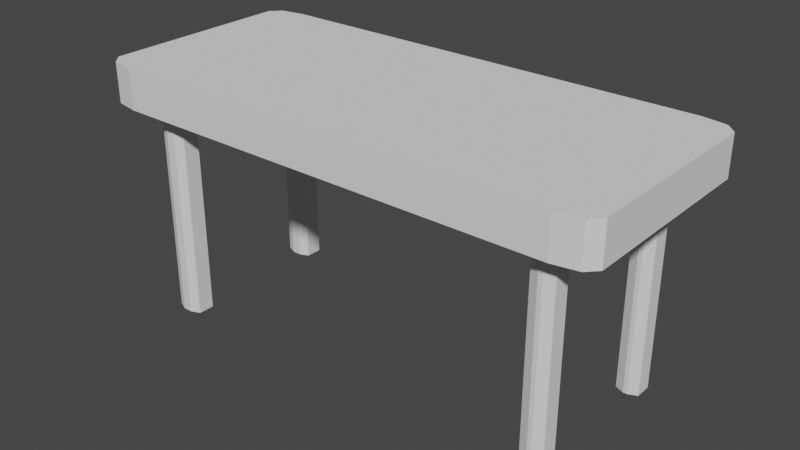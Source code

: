 # Source: table.blend  (saved by Blender 3.6.13; exported with 4.5.12 LTS)
import bpy
from mathutils import Matrix  # noqa: F401  (used for matrix-valued properties, if any)

bpy.ops.wm.read_factory_settings(use_empty=True)
scene = bpy.context.scene
scene.name = 'Scene'

# ---- collections
col_collection = bpy.data.collections.new('Collection'); scene.collection.children.link(col_collection)

# ---- world
world_world = bpy.data.worlds.new('World'); scene.world = world_world
world_world.use_nodes = True; world_world.node_tree.nodes.clear()
_N = world_world.node_tree.nodes; _L = world_world.node_tree.links
n0 = _N.new('ShaderNodeOutputWorld'); n0.name = 'World Output'; n0.location = (300, 300)
n1 = _N.new('ShaderNodeBackground'); n1.name = 'Background'; n1.location = (10, 300)
n1.inputs[0].default_value = (0.05088, 0.05088, 0.05088, 1.0)
_L.new(n1.outputs[0], n0.inputs[0])
n0.is_active_output = True
world_world.color = (0.05088, 0.05088, 0.05088)
world_world.use_sun_shadow = False
world_world.sun_shadow_jitter_overblur = 0.0

# ---- meshes
me_cube_001 = bpy.data.meshes.new('Cube.001')
me_cube_001.from_pydata([(0.8368, 1.0, -1.0), (0.7487, 1.0, -1.0), (-0.7347, 1.0, -1.0), (-0.8438, 1.0, -1.0), (-0.8438, 1.0, 1.0), (-0.7347, 1.0, 1.0), (0.7487, 1.0, 1.0), (0.8368, 1.0, 1.0), (-0.8438, -1.0, -1.0), (-0.7347, -1.0, -1.0), (0.7487, -1.0, -1.0), (0.8368, -1.0, -1.0), (0.8368, -1.0, 1.0), (0.7487, -1.0, 1.0), (-0.7347, -1.0, 1.0), (-0.8438, -1.0, 1.0), (-1.0, 0.8298, -1.0), (-1.0, 0.6061, -1.0), (-1.0, -0.5743, -1.0), (-1.0, -0.7943, -1.0), (-1.0, -0.7943, 1.0), (-1.0, -0.5743, 1.0), (-1.0, 0.6061, 1.0), (-1.0, 0.8298, 1.0), (1.0, -0.7943, -1.0), (1.0, -0.5743, -1.0), (1.0, 0.6061, -1.0), (1.0, 0.8298, -1.0), (1.0, 0.8298, 1.0), (1.0, 0.6061, 1.0), (1.0, -0.5743, 1.0), (1.0, -0.7943, 1.0), (0.8368, 0.8298, 1.0), (0.8368, 0.6061, 1.0), (0.8368, -0.5743, 1.0), (0.8368, -0.7943, 1.0), (0.7487, 0.8298, 1.0), (0.7487, 0.6061, 1.0), (0.7487, -0.5743, 1.0), (0.7487, -0.7943, 1.0), (-0.7347, 0.8298, 1.0), (-0.7347, 0.6061, 1.0), (-0.7347, -0.5743, 1.0), (-0.7347, -0.7943, 1.0), (-0.8438, 0.8298, 1.0), (-0.8438, 0.6061, 1.0), (-0.8438, -0.5743, 1.0), (-0.8438, -0.7943, 1.0), (-0.8078, 0.8298, -1.0), (-0.8438, 0.7938, -1.0), (-0.8798, 0.8298, -1.0), (-0.8438, 0.8658, -1.0), (-0.8438, 0.6421, -1.0), (-0.8078, 0.6061, -1.0), (-0.8438, 0.57, -1.0), (-0.8798, 0.6061, -1.0), (-0.8078, -0.5743, -1.0), (-0.8438, -0.6103, -1.0), (-0.8798, -0.5743, -1.0), (-0.8438, -0.5383, -1.0), (-0.8438, -0.7583, -1.0), (-0.8078, -0.7943, -1.0), (-0.8438, -0.8303, -1.0), (-0.8798, -0.7943, -1.0), (-0.7347, 0.7938, -1.0), (-0.7707, 0.8298, -1.0), (-0.7347, 0.8658, -1.0), (-0.6986, 0.8298, -1.0), (-0.7707, 0.6061, -1.0), (-0.7347, 0.6421, -1.0), (-0.6986, 0.6061, -1.0), (-0.7347, 0.57, -1.0), (-0.7347, -0.6103, -1.0), (-0.7707, -0.5743, -1.0), (-0.7347, -0.5383, -1.0), (-0.6986, -0.5743, -1.0), (-0.7707, -0.7943, -1.0), (-0.7347, -0.7583, -1.0), (-0.6986, -0.7943, -1.0), (-0.7347, -0.8303, -1.0), (0.7847, 0.8298, -1.0), (0.7487, 0.7938, -1.0), (0.7126, 0.8298, -1.0), (0.7487, 0.8658, -1.0), (0.7487, 0.6421, -1.0), (0.7847, 0.6061, -1.0), (0.7487, 0.57, -1.0), (0.7126, 0.6061, -1.0), (0.7847, -0.5743, -1.0), (0.7487, -0.6103, -1.0), (0.7126, -0.5743, -1.0), (0.7487, -0.5383, -1.0), (0.7487, -0.7583, -1.0), (0.7847, -0.7943, -1.0), (0.7487, -0.8303, -1.0), (0.7126, -0.7943, -1.0), (0.8368, 0.7938, -1.0), (0.8008, 0.8298, -1.0), (0.8368, 0.8658, -1.0), (0.8729, 0.8298, -1.0), (0.8008, 0.6061, -1.0), (0.8368, 0.6421, -1.0), (0.8729, 0.6061, -1.0), (0.8368, 0.57, -1.0), (0.8368, -0.6103, -1.0), (0.8008, -0.5743, -1.0), (0.8368, -0.5383, -1.0), (0.8729, -0.5743, -1.0), (0.8008, -0.7943, -1.0), (0.8368, -0.7583, -1.0), (0.8729, -0.7943, -1.0), (0.8368, -0.8303, -1.0), (-0.8438, 0.7938, -11.78), (-0.8078, 0.8298, -11.78), (-0.8078, 0.6061, -11.78), (-0.8438, 0.6421, -11.78), (-0.8438, -0.6103, -11.78), (-0.8078, -0.5743, -11.78), (-0.8078, -0.7943, -11.78), (-0.8438, -0.7583, -11.78), (-0.7707, 0.8298, -11.78), (-0.7347, 0.7938, -11.78), (-0.7347, 0.6421, -11.78), (-0.7707, 0.6061, -11.78), (-0.7707, -0.5743, -11.78), (-0.7347, -0.6103, -11.78), (-0.7347, -0.7583, -11.78), (-0.7707, -0.7943, -11.78), (0.7487, 0.7938, -11.78), (0.7847, 0.8298, -11.78), (0.7847, 0.6061, -11.78), (0.7487, 0.6421, -11.78), (0.7487, -0.6103, -11.78), (0.7847, -0.5743, -11.78), (0.7847, -0.7943, -11.78), (0.7487, -0.7583, -11.78), (0.8008, 0.8298, -11.78), (0.8368, 0.7938, -11.78), (0.8368, 0.6421, -11.78), (0.8008, 0.6061, -11.78), (0.8008, -0.5743, -11.78), (0.8368, -0.6103, -11.78), (0.8368, -0.7583, -11.78), (0.8008, -0.7943, -11.78), (-0.8682, -1.0, -1.0), (-1.0, -0.8682, -1.0), (-0.9614, -0.9614, -1.0), (-1.0, -0.8682, 1.0), (-0.8682, -1.0, 1.0), (-0.9614, -0.9614, 1.0), (-1.0, 0.8682, -1.0), (-0.8682, 1.0, -1.0), (-0.9614, 0.9614, -1.0), (-0.8682, 1.0, 1.0), (-1.0, 0.8682, 1.0), (-0.9614, 0.9614, 1.0), (1.0, -0.8682, -1.0), (0.8682, -1.0, -1.0), (0.9614, -0.9614, -1.0), (0.8682, -1.0, 1.0), (1.0, -0.8682, 1.0), (0.9614, -0.9614, 1.0), (0.8682, 1.0, -1.0), (1.0, 0.8682, -1.0), (0.9614, 0.9614, -1.0), (1.0, 0.8682, 1.0), (0.8682, 1.0, 1.0), (0.9614, 0.9614, 1.0)], [], [(4, 153, 155, 154, 23, 44), (165, 167, 166, 7, 32, 28), (31, 35, 12, 159, 161, 160), (47, 20, 147, 149, 148, 15), (112, 113, 120, 121, 122, 123, 114, 115), (151, 153, 4, 3), (163, 165, 28, 27), (35, 39, 13, 12), (39, 43, 14, 13), (43, 47, 15, 14), (2, 1, 83, 82, 67, 66), (76, 61, 118, 127), (1, 0, 98, 97, 80, 83), (108, 93, 134, 143), (111, 110, 24, 156, 158, 157, 11), (11, 12, 13, 10), (10, 13, 14, 9), (9, 14, 15, 8), (150, 152, 151, 3, 51, 50, 16), (3, 4, 5, 2), (2, 5, 6, 1), (1, 6, 7, 0), (80, 97, 136, 129), (88, 105, 140, 133), (100, 85, 130, 139), (94, 93, 108, 111, 11, 10), (64, 69, 122, 121), (71, 70, 87, 86, 91, 90, 75, 74), (72, 77, 126, 125), (79, 78, 95, 94, 10, 9), (16, 50, 49, 52, 55, 17), (62, 61, 76, 79, 9, 8), (68, 53, 114, 123), (18, 58, 57, 60, 63, 19), (52, 49, 112, 115), (48, 65, 120, 113), (54, 53, 68, 71, 74, 73, 56, 59), (56, 73, 124, 117), (5, 4, 44, 40), (40, 44, 45, 41), (41, 45, 46, 42), (42, 46, 47, 43), (6, 5, 40, 36), (36, 40, 41, 37), (37, 41, 42, 38), (38, 42, 43, 39), (7, 6, 36, 32), (32, 36, 37, 33), (33, 37, 38, 34), (34, 38, 39, 35), (28, 32, 33, 29), (29, 33, 34, 30), (30, 34, 35, 31), (157, 159, 12, 11), (44, 23, 22, 45), (45, 22, 21, 46), (46, 21, 20, 47), (96, 101, 138, 137), (103, 102, 26, 25, 107, 106), (104, 109, 142, 141), (24, 31, 160, 156), (0, 162, 164, 163, 27, 99, 98), (27, 28, 29, 26), (26, 29, 30, 25), (25, 30, 31, 24), (8, 15, 148, 144), (19, 20, 21, 18), (18, 21, 22, 17), (17, 22, 23, 16), (132, 133, 140, 141, 142, 143, 134, 135), (116, 117, 124, 125, 126, 127, 118, 119), (128, 129, 136, 137, 138, 139, 130, 131), (60, 57, 116, 119), (0, 7, 166, 162), (145, 147, 20, 19), (64, 67, 82, 81, 84, 87, 70, 69), (96, 99, 27, 26, 102, 101), (72, 75, 90, 89, 92, 95, 78, 77), (104, 107, 25, 24, 110, 109), (3, 2, 66, 65, 48, 51), (84, 81, 128, 131), (86, 85, 100, 103, 106, 105, 88, 91), (17, 55, 54, 59, 58, 18), (92, 89, 132, 135), (48, 49, 50, 51), (52, 53, 54, 55), (56, 57, 58, 59), (60, 61, 62, 63), (64, 65, 66, 67), (68, 69, 70, 71), (72, 73, 74, 75), (76, 77, 78, 79), (80, 81, 82, 83), (84, 85, 86, 87), (88, 89, 90, 91), (92, 93, 94, 95), (96, 97, 98, 99), (100, 101, 102, 103), (104, 105, 106, 107), (108, 109, 110, 111), (52, 115, 114, 53), (122, 69, 68, 123), (56, 117, 116, 57), (118, 61, 60, 119), (104, 141, 140, 105), (132, 89, 88, 133), (134, 93, 92, 135), (72, 125, 124, 73), (142, 109, 108, 143), (126, 77, 76, 127), (120, 65, 64, 121), (100, 139, 138, 101), (136, 97, 96, 137), (48, 113, 112, 49), (128, 81, 80, 129), (130, 85, 84, 131), (16, 23, 154, 150), (144, 148, 149, 146), (146, 149, 147, 145), (153, 151, 152, 155), (155, 152, 150, 154), (165, 163, 164, 167), (167, 164, 162, 166), (159, 157, 158, 161), (161, 158, 156, 160), (19, 63, 62, 8, 144, 146, 145)])
_uv = me_cube_001.uv_layers.new(name='UVMap')
_uv.uv.foreach_set('vector', [0.8555, 0.5, 0.8585, 0.5, 0.8702, 0.5048, 0.875, 0.5165, 0.875, 0.5213, 0.8555, 0.5213, 0.625, 0.5165, 0.6298, 0.5048, 0.6415, 0.5, 0.6454, 0.5, 0.6454, 0.5213, 0.625, 0.5213, 0.625, 0.7243, 0.6454, 0.7243, 0.6454, 0.75, 0.6415, 0.75, 0.6298, 0.7452, 0.625, 0.7335, 0.8555, 0.7243, 0.875, 0.7243, 0.875, 0.7335, 0.8702, 0.7452, 0.8585, 0.75, 0.8555, 0.75, 0.1445, 0.5258, 0.149, 0.5213, 0.1537, 0.5213, 0.1582, 0.5258, 0.1582, 0.5447, 0.1537, 0.5492, 0.149, 0.5492, 0.1445, 0.5447, 0.375, 0.2665, 0.625, 0.2665, 0.625, 0.2695, 0.375, 0.2695, 0.375, 0.5165, 0.625, 0.5165, 0.625, 0.5213, 0.375, 0.5213, 0.6454, 0.7243, 0.6564, 0.7243, 0.6564, 0.75, 0.6454, 0.75, 0.6564, 0.7243, 0.8418, 0.7243, 0.8418, 0.75, 0.6564, 0.75, 0.8418, 0.7243, 0.8555, 0.7243, 0.8555, 0.75, 0.8418, 0.75, 0.1582, 0.5, 0.3436, 0.5, 0.3436, 0.5168, 0.3391, 0.5213, 0.1627, 0.5213, 0.1582, 0.5168, 0.1537, 0.7243, 0.149, 0.7243, 0.149, 0.7243, 0.1537, 0.7243, 0.3436, 0.5, 0.3546, 0.5, 0.3546, 0.5168, 0.3501, 0.5213, 0.3481, 0.5213, 0.3436, 0.5168, 0.3501, 0.7243, 0.3481, 0.7243, 0.3481, 0.7243, 0.3501, 0.7243, 0.3546, 0.7288, 0.3591, 0.7243, 0.375, 0.7243, 0.375, 0.7335, 0.3702, 0.7452, 0.3585, 0.75, 0.3546, 0.75, 0.375, 0.7704, 0.625, 0.7704, 0.625, 0.7814, 0.375, 0.7814, 0.375, 0.7814, 0.625, 0.7814, 0.625, 0.9668, 0.375, 0.9668, 0.375, 0.9668, 0.625, 0.9668, 0.625, 0.9805, 0.375, 0.9805, 0.125, 0.5165, 0.1298, 0.5048, 0.1415, 0.5, 0.1445, 0.5, 0.1445, 0.5168, 0.14, 0.5213, 0.125, 0.5213, 0.375, 0.2695, 0.625, 0.2695, 0.625, 0.2832, 0.375, 0.2832, 0.375, 0.2832, 0.625, 0.2832, 0.625, 0.4686, 0.375, 0.4686, 0.375, 0.4686, 0.625, 0.4686, 0.625, 0.4796, 0.375, 0.4796, 0.3481, 0.5213, 0.3501, 0.5213, 0.3501, 0.5213, 0.3481, 0.5213, 0.3481, 0.6968, 0.3501, 0.6968, 0.3501, 0.6968, 0.3481, 0.6968, 0.3501, 0.5492, 0.3481, 0.5492, 0.3481, 0.5492, 0.3501, 0.5492, 0.3436, 0.7288, 0.3481, 0.7243, 0.3501, 0.7243, 0.3546, 0.7288, 0.3546, 0.75, 0.3436, 0.75, 0.1582, 0.5258, 0.1582, 0.5447, 0.1582, 0.5447, 0.1582, 0.5258, 0.1582, 0.5537, 0.1627, 0.5492, 0.3391, 0.5492, 0.3436, 0.5537, 0.3436, 0.6923, 0.3391, 0.6968, 0.1627, 0.6968, 0.1582, 0.6923, 0.1582, 0.7013, 0.1582, 0.7198, 0.1582, 0.7198, 0.1582, 0.7013, 0.1582, 0.7288, 0.1627, 0.7243, 0.3391, 0.7243, 0.3436, 0.7288, 0.3436, 0.75, 0.1582, 0.75, 0.125, 0.5213, 0.14, 0.5213, 0.1445, 0.5258, 0.1445, 0.5447, 0.14, 0.5492, 0.125, 0.5492, 0.1445, 0.7288, 0.149, 0.7243, 0.1537, 0.7243, 0.1582, 0.7288, 0.1582, 0.75, 0.1445, 0.75, 0.1537, 0.5492, 0.149, 0.5492, 0.149, 0.5492, 0.1537, 0.5492, 0.125, 0.6968, 0.14, 0.6968, 0.1445, 0.7013, 0.1445, 0.7198, 0.14, 0.7243, 0.125, 0.7243, 0.1445, 0.5447, 0.1445, 0.5258, 0.1445, 0.5258, 0.1445, 0.5447, 0.149, 0.5213, 0.1537, 0.5213, 0.1537, 0.5213, 0.149, 0.5213, 0.1445, 0.5537, 0.149, 0.5492, 0.1537, 0.5492, 0.1582, 0.5537, 0.1582, 0.6923, 0.1537, 0.6968, 0.149, 0.6968, 0.1445, 0.6923, 0.149, 0.6968, 0.1537, 0.6968, 0.1537, 0.6968, 0.149, 0.6968, 0.8418, 0.5, 0.8555, 0.5, 0.8555, 0.5213, 0.8418, 0.5213, 0.8418, 0.5213, 0.8555, 0.5213, 0.8555, 0.5492, 0.8418, 0.5492, 0.8418, 0.5492, 0.8555, 0.5492, 0.8555, 0.6968, 0.8418, 0.6968, 0.8418, 0.6968, 0.8555, 0.6968, 0.8555, 0.7243, 0.8418, 0.7243, 0.6564, 0.5, 0.8418, 0.5, 0.8418, 0.5213, 0.6564, 0.5213, 0.6564, 0.5213, 0.8418, 0.5213, 0.8418, 0.5492, 0.6564, 0.5492, 0.6564, 0.5492, 0.8418, 0.5492, 0.8418, 0.6968, 0.6564, 0.6968, 0.6564, 0.6968, 0.8418, 0.6968, 0.8418, 0.7243, 0.6564, 0.7243, 0.6454, 0.5, 0.6564, 0.5, 0.6564, 0.5213, 0.6454, 0.5213, 0.6454, 0.5213, 0.6564, 0.5213, 0.6564, 0.5492, 0.6454, 0.5492, 0.6454, 0.5492, 0.6564, 0.5492, 0.6564, 0.6968, 0.6454, 0.6968, 0.6454, 0.6968, 0.6564, 0.6968, 0.6564, 0.7243, 0.6454, 0.7243, 0.625, 0.5213, 0.6454, 0.5213, 0.6454, 0.5492, 0.625, 0.5492, 0.625, 0.5492, 0.6454, 0.5492, 0.6454, 0.6968, 0.625, 0.6968, 0.625, 0.6968, 0.6454, 0.6968, 0.6454, 0.7243, 0.625, 0.7243, 0.375, 0.7665, 0.625, 0.7665, 0.625, 0.7704, 0.375, 0.7704, 0.8555, 0.5213, 0.875, 0.5213, 0.875, 0.5492, 0.8555, 0.5492, 0.8555, 0.5492, 0.875, 0.5492, 0.875, 0.6968, 0.8555, 0.6968, 0.8555, 0.6968, 0.875, 0.6968, 0.875, 0.7243, 0.8555, 0.7243, 0.3546, 0.5258, 0.3546, 0.5447, 0.3546, 0.5447, 0.3546, 0.5258, 0.3546, 0.5537, 0.3591, 0.5492, 0.375, 0.5492, 0.375, 0.6968, 0.3591, 0.6968, 0.3546, 0.6923, 0.3546, 0.7013, 0.3546, 0.7198, 0.3546, 0.7198, 0.3546, 0.7013, 0.375, 0.7243, 0.625, 0.7243, 0.625, 0.7335, 0.375, 0.7335, 0.3546, 0.5, 0.3585, 0.5, 0.3702, 0.5048, 0.375, 0.5165, 0.375, 0.5213, 0.3591, 0.5213, 0.3546, 0.5168, 0.375, 0.5213, 0.625, 0.5213, 0.625, 0.5492, 0.375, 0.5492, 0.375, 0.5492, 0.625, 0.5492, 0.625, 0.6968, 0.375, 0.6968, 0.375, 0.6968, 0.625, 0.6968, 0.625, 0.7243, 0.375, 0.7243, 0.375, 0.9805, 0.625, 0.9805, 0.625, 0.9835, 0.375, 0.9835, 0.375, 0.02571, 0.625, 0.02571, 0.625, 0.05321, 0.375, 0.05321, 0.375, 0.05321, 0.625, 0.05321, 0.625, 0.2008, 0.375, 0.2008, 0.375, 0.2008, 0.625, 0.2008, 0.625, 0.2287, 0.375, 0.2287, 0.3436, 0.7013, 0.3481, 0.6968, 0.3501, 0.6968, 0.3546, 0.7013, 0.3546, 0.7198, 0.3501, 0.7243, 0.3481, 0.7243, 0.3436, 0.7198, 0.1445, 0.7013, 0.149, 0.6968, 0.1537, 0.6968, 0.1582, 0.7013, 0.1582, 0.7198, 0.1537, 0.7243, 0.149, 0.7243, 0.1445, 0.7198, 0.3436, 0.5258, 0.3481, 0.5213, 0.3501, 0.5213, 0.3546, 0.5258, 0.3546, 0.5447, 0.3501, 0.5492, 0.3481, 0.5492, 0.3436, 0.5447, 0.1445, 0.7198, 0.1445, 0.7013, 0.1445, 0.7013, 0.1445, 0.7198, 0.375, 0.4796, 0.625, 0.4796, 0.625, 0.4835, 0.375, 0.4835, 0.375, 0.01647, 0.625, 0.01647, 0.625, 0.02571, 0.375, 0.02571, 0.1582, 0.5258, 0.1627, 0.5213, 0.3391, 0.5213, 0.3436, 0.5258, 0.3436, 0.5447, 0.3391, 0.5492, 0.1627, 0.5492, 0.1582, 0.5447, 0.3546, 0.5258, 0.3591, 0.5213, 0.375, 0.5213, 0.375, 0.5492, 0.3591, 0.5492, 0.3546, 0.5447, 0.1582, 0.7013, 0.1627, 0.6968, 0.3391, 0.6968, 0.3436, 0.7013, 0.3436, 0.7198, 0.3391, 0.7243, 0.1627, 0.7243, 0.1582, 0.7198, 0.3546, 0.7013, 0.3591, 0.6968, 0.375, 0.6968, 0.375, 0.7243, 0.3591, 0.7243, 0.3546, 0.7198, 0.1445, 0.5, 0.1582, 0.5, 0.1582, 0.5168, 0.1537, 0.5213, 0.149, 0.5213, 0.1445, 0.5168, 0.3436, 0.5447, 0.3436, 0.5258, 0.3436, 0.5258, 0.3436, 0.5447, 0.3436, 0.5537, 0.3481, 0.5492, 0.3501, 0.5492, 0.3546, 0.5537, 0.3546, 0.6923, 0.3501, 0.6968, 0.3481, 0.6968, 0.3436, 0.6923, 0.125, 0.5492, 0.14, 0.5492, 0.1445, 0.5537, 0.1445, 0.6923, 0.14, 0.6968, 0.125, 0.6968, 0.3436, 0.7198, 0.3436, 0.7013, 0.3436, 0.7013, 0.3436, 0.7198, 0.149, 0.5213, 0.1445, 0.5213, 0.14, 0.5213, 0.1445, 0.5168, 0.1445, 0.5447, 0.1445, 0.5492, 0.1445, 0.5537, 0.14, 0.5492, 0.149, 0.6968, 0.1445, 0.6968, 0.14, 0.6968, 0.1445, 0.6923, 0.1445, 0.7198, 0.1445, 0.7243, 0.1445, 0.7288, 0.14, 0.7243, 0.1582, 0.5258, 0.1582, 0.5213, 0.1582, 0.5168, 0.1627, 0.5213, 0.1537, 0.5492, 0.1582, 0.5492, 0.1627, 0.5492, 0.1582, 0.5537, 0.1582, 0.7013, 0.1582, 0.6968, 0.1582, 0.6923, 0.1627, 0.6968, 0.1537, 0.7243, 0.1582, 0.7243, 0.1627, 0.7243, 0.1582, 0.7288, 0.3481, 0.5213, 0.3436, 0.5213, 0.3391, 0.5213, 0.3436, 0.5168, 0.3436, 0.5447, 0.3436, 0.5492, 0.3436, 0.5537, 0.3391, 0.5492, 0.3481, 0.6968, 0.3436, 0.6968, 0.3391, 0.6968, 0.3436, 0.6923, 0.3436, 0.7198, 0.3436, 0.7243, 0.3436, 0.7288, 0.3391, 0.7243, 0.3546, 0.5258, 0.3546, 0.5213, 0.3546, 0.5168, 0.3591, 0.5213, 0.3501, 0.5492, 0.3546, 0.5492, 0.3591, 0.5492, 0.3546, 0.5537, 0.3546, 0.7013, 0.3546, 0.6968, 0.3546, 0.6923, 0.3591, 0.6968, 0.3501, 0.7243, 0.3546, 0.7243, 0.3591, 0.7243, 0.3546, 0.7288, 0.1445, 0.5447, 0.1445, 0.5447, 0.149, 0.5492, 0.149, 0.5492, 0.1582, 0.5447, 0.1582, 0.5447, 0.1537, 0.5492, 0.1537, 0.5492, 0.149, 0.6968, 0.149, 0.6968, 0.1445, 0.7013, 0.1445, 0.7013, 0.149, 0.7243, 0.149, 0.7243, 0.1445, 0.7198, 0.1445, 0.7198, 0.3546, 0.7013, 0.3546, 0.7013, 0.3501, 0.6968, 0.3501, 0.6968, 0.3436, 0.7013, 0.3436, 0.7013, 0.3481, 0.6968, 0.3481, 0.6968, 0.3481, 0.7243, 0.3481, 0.7243, 0.3436, 0.7198, 0.3436, 0.7198, 0.1582, 0.7013, 0.1582, 0.7013, 0.1537, 0.6968, 0.1537, 0.6968, 0.3546, 0.7198, 0.3546, 0.7198, 0.3501, 0.7243, 0.3501, 0.7243, 0.1582, 0.7198, 0.1582, 0.7198, 0.1537, 0.7243, 0.1537, 0.7243, 0.1537, 0.5213, 0.1537, 0.5213, 0.1582, 0.5258, 0.1582, 0.5258, 0.3501, 0.5492, 0.3501, 0.5492, 0.3546, 0.5447, 0.3546, 0.5447, 0.3501, 0.5213, 0.3501, 0.5213, 0.3546, 0.5258, 0.3546, 0.5258, 0.149, 0.5213, 0.149, 0.5213, 0.1445, 0.5258, 0.1445, 0.5258, 0.3436, 0.5258, 0.3436, 0.5258, 0.3481, 0.5213, 0.3481, 0.5213, 0.3481, 0.5492, 0.3481, 0.5492, 0.3436, 0.5447, 0.3436, 0.5447, 0.375, 0.2287, 0.625, 0.2287, 0.625, 0.2335, 0.375, 0.2335, 0.375, 0.9835, 0.625, 0.9835, 0.625, 1.0, 0.375, 1.0, 0.375, 0.0, 0.625, 0.0, 0.625, 0.01647, 0.375, 0.01647, 0.625, 0.2665, 0.375, 0.2665, 0.375, 0.25, 0.625, 0.25, 0.625, 0.25, 0.375, 0.25, 0.375, 0.2335, 0.625, 0.2335, 0.625, 0.5165, 0.375, 0.5165, 0.375, 0.5, 0.625, 0.5, 0.625, 0.5, 0.375, 0.5, 0.375, 0.4835, 0.625, 0.4835, 0.625, 0.7665, 0.375, 0.7665, 0.375, 0.75, 0.625, 0.75, 0.625, 0.75, 0.375, 0.75, 0.375, 0.7335, 0.625, 0.7335, 0.125, 0.7243, 0.14, 0.7243, 0.1445, 0.7288, 0.1445, 0.75, 0.1415, 0.75, 0.1298, 0.7452, 0.125, 0.7335])
me_cube_001.update()

# ---- objects
ob_cube = bpy.data.objects.new('Cube', me_cube_001)

# ---- transforms, parenting, visibility, modifiers, constraints
ob_cube.location = (0.0, 0.0, 3.224)
ob_cube.scale = (3.645, 1.568, 0.2823)

# ---- collection membership
col_collection.objects.link(ob_cube)

# ---- scene / render settings (as saved in the file)
scene.frame_start = 1; scene.frame_end = 250; scene.frame_set(1)
scene.render.engine = 'BLENDER_EEVEE_NEXT'
scene.cycles.sampling_pattern = 'TABULATED_SOBOL'
scene.view_settings.view_transform = 'Filmic'
bpy.context.view_layer.update()

# ---- added for rendering (the .blend has no active camera and no usable light): camera, sun
cam_auto = bpy.data.cameras.new('AutoCamera')
cam_auto.lens = 50.0
cam_auto.sensor_width = 36.0
cam_auto.clip_end = 1000.0
ob_auto_camera = bpy.data.objects.new('AutoCamera', cam_auto)
scene.collection.objects.link(ob_auto_camera)
ob_auto_camera.location = (8.06675, -9.6801, 8.15554)
ob_auto_camera.rotation_euler = (1.09748, -7.21219e-08, 0.694738)
scene.camera = ob_auto_camera
light_auto_sun = bpy.data.lights.new('AutoSun', 'SUN')
light_auto_sun.energy = 3.0
light_auto_sun.angle = 0.0523599
ob_auto_sun = bpy.data.objects.new('AutoSun', light_auto_sun)
scene.collection.objects.link(ob_auto_sun)
ob_auto_sun.rotation_euler = (0.872665, 0.174533, 0.523599)
bpy.context.view_layer.update()
